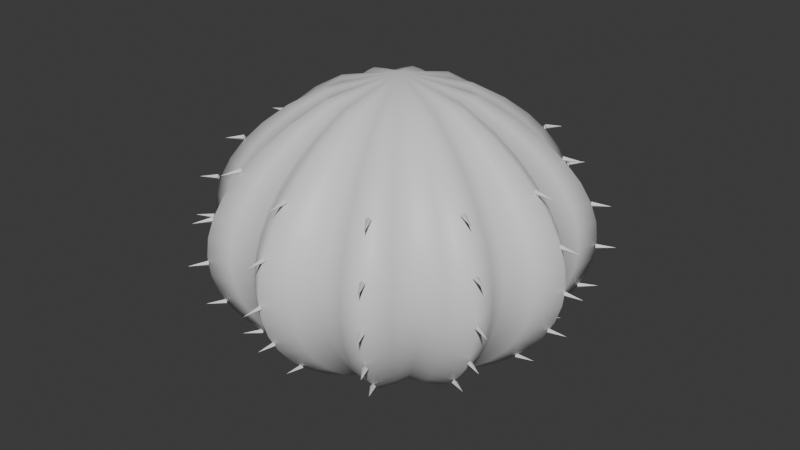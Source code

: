 # Source: CactusBarrel.blend  (saved by Blender 5.1.30; exported with 4.5.12 LTS)
import bpy
from mathutils import Matrix  # noqa: F401  (used for matrix-valued properties, if any)

bpy.ops.wm.read_factory_settings(use_empty=True)
scene = bpy.context.scene
scene.name = 'Scene'

# ---- collections
col_gameassets_cactusplants = bpy.data.collections.new('GameAssets_CactusPlants'); scene.collection.children.link(col_gameassets_cactusplants)

# ---- materials (node trees are filled in below, after node groups)
mat_material_cactus_body = bpy.data.materials.new('Material.Cactus.Body')
mat_material_cactus_body.diffuse_color = (0.173, 0.47, 0.302, 1.0)
mat_material_cactus_spines = bpy.data.materials.new('Material.Cactus.Spines')
mat_material_cactus_spines.diffuse_color = (0.92, 0.86, 0.68, 1.0)

# ---- material node trees
mat_material_cactus_body.use_nodes = True; mat_material_cactus_body.node_tree.nodes.clear()
_N = mat_material_cactus_body.node_tree.nodes; _L = mat_material_cactus_body.node_tree.links
n0 = _N.new('ShaderNodeBsdfPrincipled'); n0.name = 'Principled BSDF'; n0.location = (-200, 100)
n1 = _N.new('ShaderNodeOutputMaterial'); n1.name = 'Material Output'; n1.location = (200, 100)
_L.new(n0.outputs[0], n1.inputs[0])
n1.is_active_output = True
mat_material_cactus_spines.use_nodes = True; mat_material_cactus_spines.node_tree.nodes.clear()
_N = mat_material_cactus_spines.node_tree.nodes; _L = mat_material_cactus_spines.node_tree.links
n0 = _N.new('ShaderNodeBsdfPrincipled'); n0.name = 'Principled BSDF'; n0.location = (-200, 100)
n1 = _N.new('ShaderNodeOutputMaterial'); n1.name = 'Material Output'; n1.location = (200, 100)
_L.new(n0.outputs[0], n1.inputs[0])
n1.is_active_output = True

# ---- world
world_world = bpy.data.worlds.new('World'); scene.world = world_world
world_world.use_nodes = True; world_world.node_tree.nodes.clear()
_N = world_world.node_tree.nodes; _L = world_world.node_tree.links
n0 = _N.new('ShaderNodeOutputWorld'); n0.name = 'World Output'; n0.location = (200, 100)
n1 = _N.new('ShaderNodeBackground'); n1.name = 'Background'; n1.location = (-200, 100)
n1.inputs[0].default_value = (0.05088, 0.05088, 0.05088, 1.0)
_L.new(n1.outputs[0], n0.inputs[0])
n0.is_active_output = True
world_world.color = (0.05088, 0.05088, 0.05088)
world_world.sun_shadow_jitter_overblur = 0.0

# ---- meshes
me_cactus_barrel_body_mesh = bpy.data.meshes.new('Cactus_Barrel_Body_Mesh')
me_cactus_barrel_body_mesh.from_pydata([(0.0, 0.0, 0.0), (0.1438, 0.0, 0.03875), (0.1309, 0.01724, 0.03875), (0.1161, 0.03111, 0.03875), (0.122, 0.05054, 0.03875), (0.1246, 0.07194, 0.03875), (0.1047, 0.0803, 0.03875), (0.08481, 0.08481, 0.03875), (0.08016, 0.1045, 0.03875), (0.07171, 0.1242, 0.03875), (0.05032, 0.1215, 0.03875), (0.03096, 0.1156, 0.03875), (0.01716, 0.1304, 0.03875), (8.779e-18, 0.1434, 0.03875), (-0.01718, 0.1305, 0.03875), (-0.03103, 0.1158, 0.03875), (-0.05046, 0.1218, 0.03875), (-0.07192, 0.1246, 0.03875), (-0.08038, 0.1048, 0.03875), (-0.08499, 0.08499, 0.03875), (-0.1048, 0.0804, 0.03875), (-0.1246, 0.07194, 0.03875), (-0.1219, 0.05048, 0.03875), (-0.1158, 0.03104, 0.03875), (-0.1305, 0.01719, 0.03875), (-0.1434, 1.756e-17, 0.03875), (-0.1304, -0.01716, 0.03875), (-0.1156, -0.03096, 0.03875), (-0.1215, -0.05031, 0.03875), (-0.1242, -0.07169, 0.03875), (-0.1044, -0.08013, 0.03875), (-0.08477, -0.08477, 0.03875), (-0.08027, -0.1046, 0.03875), (-0.07192, -0.1246, 0.03875), (-0.05053, -0.122, 0.03875), (-0.03111, -0.1161, 0.03875), (-0.01724, -0.1309, 0.03875), (-2.643e-17, -0.1439, 0.03875), (0.01722, -0.1308, 0.03875), (0.03104, -0.1158, 0.03875), (0.05039, -0.1217, 0.03875), (0.07171, -0.1242, 0.03875), (0.08005, -0.1043, 0.03875), (0.08459, -0.08459, 0.03875), (0.1043, -0.08004, 0.03875), (0.1242, -0.07169, 0.03875), (0.1216, -0.05037, 0.03875), (0.1158, -0.03103, 0.03875), (0.1307, -0.01721, 0.03875), (0.2129, 0.0, 0.0775), (0.1939, 0.02553, 0.0775), (0.172, 0.04608, 0.0775), (0.1807, 0.07486, 0.0775), (0.1845, 0.1065, 0.0775), (0.1548, 0.1188, 0.0775), (0.1254, 0.1254, 0.0775), (0.1184, 0.1543, 0.0775), (0.1058, 0.1833, 0.0775), (0.07423, 0.1792, 0.0775), (0.04566, 0.1704, 0.0775), (0.02531, 0.1923, 0.0775), (1.295e-17, 0.2116, 0.0775), (-0.02537, 0.1927, 0.0775), (-0.04586, 0.1711, 0.0775), (-0.07464, 0.1802, 0.0775), (-0.1065, 0.1844, 0.0775), (-0.1191, 0.1552, 0.0775), (-0.1259, 0.1259, 0.0775), (-0.1552, 0.1191, 0.0775), (-0.1845, 0.1065, 0.0775), (-0.1803, 0.07469, 0.0775), (-0.1713, 0.04589, 0.0775), (-0.1928, 0.02539, 0.0775), (-0.2117, 2.592e-17, 0.0775), (-0.1923, -0.02532, 0.0775), (-0.1704, -0.04566, 0.0775), (-0.1792, -0.07421, 0.0775), (-0.1832, -0.1058, 0.0775), (-0.1542, -0.1183, 0.0775), (-0.1253, -0.1253, 0.0775), (-0.1187, -0.1547, 0.0775), (-0.1065, -0.1844, 0.0775), (-0.07484, -0.1807, 0.0775), (-0.04608, -0.172, 0.0775), (-0.02553, -0.194, 0.0775), (-3.914e-17, -0.213, 0.0775), (0.02548, -0.1935, 0.0775), (0.04589, -0.1713, 0.0775), (0.07443, -0.1797, 0.0775), (0.1058, -0.1833, 0.0775), (0.1181, -0.1539, 0.0775), (0.1248, -0.1248, 0.0775), (0.1538, -0.1181, 0.0775), (0.1832, -0.1058, 0.0775), (0.1796, -0.07438, 0.0775), (0.1711, -0.04586, 0.0775), (0.1934, -0.02546, 0.0775), (0.2647, 0.0, 0.1163), (0.2411, 0.03175, 0.1163), (0.2139, 0.05732, 0.1163), (0.2248, 0.09311, 0.1163), (0.2294, 0.1324, 0.1163), (0.1924, 0.1476, 0.1163), (0.1557, 0.1557, 0.1163), (0.1469, 0.1914, 0.1163), (0.1312, 0.2273, 0.1163), (0.09198, 0.2221, 0.1163), (0.05657, 0.2111, 0.1163), (0.03136, 0.2382, 0.1163), (1.606e-17, 0.2622, 0.1163), (-0.03146, 0.239, 0.1163), (-0.05691, 0.2124, 0.1163), (-0.09271, 0.2238, 0.1163), (-0.1323, 0.2292, 0.1163), (-0.1481, 0.193, 0.1163), (-0.1566, 0.1566, 0.1163), (-0.193, 0.1481, 0.1163), (-0.2294, 0.1324, 0.1163), (-0.2241, 0.09281, 0.1163), (-0.2126, 0.05698, 0.1163), (-0.2392, 0.0315, 0.1163), (-0.2624, 3.214e-17, 0.1163), (-0.2383, -0.03137, 0.1163), (-0.2111, -0.05657, 0.1163), (-0.222, -0.09194, 0.1163), (-0.2271, -0.1311, 0.1163), (-0.1912, -0.1467, 0.1163), (-0.1555, -0.1555, 0.1163), (-0.1475, -0.1922, 0.1163), (-0.1323, -0.2292, 0.1163), (-0.09307, -0.2247, 0.1163), (-0.05732, -0.2139, 0.1163), (-0.03176, -0.2412, 0.1163), (-4.866e-17, -0.2649, 0.1163), (0.03166, -0.2405, 0.1163), (0.05698, -0.2126, 0.1163), (0.09234, -0.2229, 0.1163), (0.1312, -0.2273, 0.1163), (0.1463, -0.1907, 0.1163), (0.1545, -0.1545, 0.1163), (0.1906, -0.1463, 0.1163), (0.2271, -0.1311, 0.1163), (0.2227, -0.09224, 0.1163), (0.2124, -0.05691, 0.1163), (0.2402, -0.03162, 0.1163), (0.3048, 0.0, 0.155), (0.2778, 0.03657, 0.155), (0.2465, 0.06605, 0.155), (0.259, 0.1073, 0.155), (0.2642, 0.1525, 0.155), (0.2215, 0.1699, 0.155), (0.1791, 0.1791, 0.155), (0.1689, 0.2201, 0.155), (0.1507, 0.2611, 0.155), (0.1056, 0.255, 0.155), (0.06494, 0.2424, 0.155), (0.036, 0.2735, 0.155), (1.844e-17, 0.3011, 0.155), (-0.03616, 0.2746, 0.155), (-0.06545, 0.2443, 0.155), (-0.1067, 0.2576, 0.155), (-0.1524, 0.2639, 0.155), (-0.1706, 0.2223, 0.155), (-0.1805, 0.1805, 0.155), (-0.2224, 0.1707, 0.155), (-0.2642, 0.1525, 0.155), (-0.2579, 0.1068, 0.155), (-0.2446, 0.06554, 0.155), (-0.275, 0.0362, 0.155), (-0.3015, 3.692e-17, 0.155), (-0.2736, -0.03602, 0.155), (-0.2424, -0.06494, 0.155), (-0.2548, -0.1056, 0.155), (-0.2608, -0.1506, 0.155), (-0.2198, -0.1686, 0.155), (-0.1788, -0.1788, 0.155), (-0.1697, -0.2212, 0.155), (-0.1524, -0.2639, 0.155), (-0.1072, -0.2589, 0.155), (-0.06605, -0.2465, 0.155), (-0.03659, -0.2779, 0.155), (-5.604e-17, -0.3051, 0.155), (0.03644, -0.2768, 0.155), (0.06554, -0.2446, 0.155), (0.1061, -0.2563, 0.155), (0.1507, -0.2611, 0.155), (0.168, -0.219, 0.155), (0.1774, -0.1774, 0.155), (0.2188, -0.1679, 0.155), (0.2608, -0.1506, 0.155), (0.2559, -0.106, 0.155), (0.2443, -0.06545, 0.155), (0.2764, -0.03639, 0.155), (0.3351, 0.0, 0.1937), (0.3056, 0.04023, 0.1937), (0.2712, 0.07266, 0.1937), (0.2849, 0.118, 0.1937), (0.2906, 0.1678, 0.1937), (0.2435, 0.1868, 0.1937), (0.1967, 0.1967, 0.1937), (0.1854, 0.2416, 0.1937), (0.1654, 0.2865, 0.1937), (0.1159, 0.2797, 0.1937), (0.07123, 0.2658, 0.1937), (0.03949, 0.3, 0.1937), (2.023e-17, 0.3304, 0.1937), (-0.03969, 0.3015, 0.1937), (-0.07189, 0.2683, 0.1937), (-0.1173, 0.2831, 0.1937), (-0.1676, 0.2902, 0.1937), (-0.1876, 0.2445, 0.1937), (-0.1985, 0.1985, 0.1937), (-0.2447, 0.1877, 0.1937), (-0.2906, 0.1678, 0.1937), (-0.2835, 0.1174, 0.1937), (-0.2687, 0.07201, 0.1937), (-0.302, 0.03975, 0.1937), (-0.3308, 4.052e-17, 0.1937), (-0.3002, -0.03952, 0.1937), (-0.2658, -0.07123, 0.1937), (-0.2795, -0.1158, 0.1937), (-0.2862, -0.1652, 0.1937), (-0.2412, -0.1851, 0.1937), (-0.1964, -0.1964, 0.1937), (-0.1865, -0.2431, 0.1937), (-0.1676, -0.2902, 0.1937), (-0.1179, -0.2847, 0.1937), (-0.07266, -0.2712, 0.1937), (-0.04025, -0.3058, 0.1937), (-6.163e-17, -0.3355, 0.1937), (0.04006, -0.3043, 0.1937), (0.07201, -0.2687, 0.1937), (0.1166, -0.2814, 0.1937), (0.1654, -0.2865, 0.1937), (0.1843, -0.2402, 0.1937), (0.1946, -0.1946, 0.1937), (0.2401, -0.1842, 0.1937), (0.2862, -0.1652, 0.1937), (0.2809, -0.1164, 0.1937), (0.2683, -0.07189, 0.1937), (0.3038, -0.03999, 0.1937), (0.3565, 0.0, 0.2325), (0.3251, 0.0428, 0.2325), (0.2886, 0.07733, 0.2325), (0.3032, 0.1256, 0.2325), (0.3091, 0.1785, 0.2325), (0.2589, 0.1987, 0.2325), (0.2092, 0.2092, 0.2325), (0.197, 0.2568, 0.2325), (0.1757, 0.3044, 0.2325), (0.123, 0.2971, 0.2325), (0.07564, 0.2823, 0.2325), (0.04194, 0.3186, 0.2325), (2.149e-17, 0.351, 0.2325), (-0.04217, 0.3203, 0.2325), (-0.07641, 0.2852, 0.2325), (-0.1247, 0.301, 0.2325), (-0.1782, 0.3087, 0.2325), (-0.1996, 0.2602, 0.2325), (-0.2113, 0.2113, 0.2325), (-0.2604, 0.1998, 0.2325), (-0.3091, 0.1785, 0.2325), (-0.3016, 0.1249, 0.2325), (-0.2857, 0.07656, 0.2325), (-0.3209, 0.04224, 0.2325), (-0.3514, 4.304e-17, 0.2325), (-0.3188, -0.04197, 0.2325), (-0.2823, -0.07564, 0.2325), (-0.2969, -0.123, 0.2325), (-0.3039, -0.1755, 0.2325), (-0.2563, -0.1967, 0.2325), (-0.2088, -0.2088, 0.2325), (-0.1984, -0.2585, 0.2325), (-0.1782, -0.3087, 0.2325), (-0.1255, -0.303, 0.2325), (-0.07733, -0.2886, 0.2325), (-0.04283, -0.3254, 0.2325), (-6.557e-17, -0.357, 0.2325), (0.0426, -0.3236, 0.2325), (0.07656, -0.2857, 0.2325), (0.1239, -0.299, 0.2325), (0.1757, -0.3044, 0.2325), (0.1957, -0.2551, 0.2325), (0.2067, -0.2067, 0.2325), (0.2549, -0.1956, 0.2325), (0.3039, -0.1755, 0.2325), (0.2985, -0.1236, 0.2325), (0.2852, -0.07641, 0.2325), (0.323, -0.04253, 0.2325), (0.3692, 0.0, 0.2713), (0.3368, 0.04434, 0.2713), (0.299, 0.08011, 0.2713), (0.3141, 0.1301, 0.2713), (0.3202, 0.1849, 0.2713), (0.2682, 0.2058, 0.2713), (0.2165, 0.2165, 0.2713), (0.2039, 0.2658, 0.2713), (0.1818, 0.315, 0.2713), (0.1273, 0.3074, 0.2713), (0.07825, 0.292, 0.2713), (0.04339, 0.3296, 0.2713), (2.224e-17, 0.3632, 0.2713), (-0.04364, 0.3315, 0.2713), (-0.0791, 0.2952, 0.2713), (-0.1291, 0.3117, 0.2713), (-0.1846, 0.3198, 0.2713), (-0.2068, 0.2695, 0.2713), (-0.2189, 0.2189, 0.2713), (-0.2697, 0.207, 0.2713), (-0.3202, 0.1849, 0.2713), (-0.3123, 0.1294, 0.2713), (-0.2958, 0.07926, 0.2713), (-0.3321, 0.04373, 0.2713), (-0.3637, 4.454e-17, 0.2713), (-0.3298, -0.04342, 0.2713), (-0.292, -0.07825, 0.2713), (-0.3071, -0.1272, 0.2713), (-0.3145, -0.1816, 0.2713), (-0.2653, -0.2036, 0.2713), (-0.2161, -0.2161, 0.2713), (-0.2054, -0.2677, 0.2713), (-0.1846, -0.3198, 0.2713), (-0.13, -0.3138, 0.2713), (-0.08011, -0.299, 0.2713), (-0.04437, -0.3371, 0.2713), (-6.792e-17, -0.3698, 0.2713), (0.04412, -0.3351, 0.2713), (0.07926, -0.2958, 0.2713), (0.1282, -0.3095, 0.2713), (0.1818, -0.315, 0.2713), (0.2025, -0.2639, 0.2713), (0.2138, -0.2138, 0.2713), (0.2637, -0.2024, 0.2713), (0.3145, -0.1816, 0.2713), (0.3089, -0.128, 0.2713), (0.2952, -0.0791, 0.2713), (0.3345, -0.04404, 0.2713), (0.3735, 0.0, 0.31), (0.3407, 0.04485, 0.31), (0.3024, 0.08104, 0.31), (0.3177, 0.1316, 0.31), (0.3239, 0.187, 0.31), (0.2712, 0.2081, 0.31), (0.219, 0.219, 0.31), (0.2062, 0.2688, 0.31), (0.1839, 0.3185, 0.31), (0.1287, 0.3108, 0.31), (0.07912, 0.2953, 0.31), (0.04387, 0.3332, 0.31), (2.248e-17, 0.3672, 0.31), (-0.04413, 0.3352, 0.31), (-0.08, 0.2986, 0.31), (-0.1306, 0.3153, 0.31), (-0.1867, 0.3234, 0.31), (-0.2092, 0.2726, 0.31), (-0.2214, 0.2214, 0.31), (-0.2728, 0.2093, 0.31), (-0.3239, 0.187, 0.31), (-0.3159, 0.1308, 0.31), (-0.2992, 0.08016, 0.31), (-0.3359, 0.04422, 0.31), (-0.3677, 4.503e-17, 0.31), (-0.3335, -0.04391, 0.31), (-0.2953, -0.07912, 0.31), (-0.3105, -0.1286, 0.31), (-0.318, -0.1836, 0.31), (-0.2683, -0.2058, 0.31), (-0.2186, -0.2186, 0.31), (-0.2077, -0.2707, 0.31), (-0.1867, -0.3234, 0.31), (-0.1315, -0.3175, 0.31), (-0.08104, -0.3024, 0.31), (-0.04489, -0.3409, 0.31), (-6.87e-17, -0.374, 0.31), (0.04462, -0.339, 0.31), (0.08016, -0.2992, 0.31), (0.1296, -0.313, 0.31), (0.1839, -0.3185, 0.31), (0.2048, -0.2669, 0.31), (0.2162, -0.2162, 0.31), (0.2667, -0.2046, 0.31), (0.318, -0.1836, 0.31), (0.3124, -0.1294, 0.31), (0.2986, -0.08, 0.31), (0.3383, -0.04454, 0.31), (0.3692, 0.0, 0.3487), (0.3368, 0.04434, 0.3487), (0.299, 0.08011, 0.3487), (0.3141, 0.1301, 0.3487), (0.3202, 0.1849, 0.3487), (0.2682, 0.2058, 0.3487), (0.2165, 0.2165, 0.3487), (0.2039, 0.2658, 0.3487), (0.1818, 0.315, 0.3487), (0.1273, 0.3074, 0.3487), (0.07825, 0.292, 0.3487), (0.04339, 0.3296, 0.3487), (2.224e-17, 0.3632, 0.3487), (-0.04364, 0.3315, 0.3487), (-0.0791, 0.2952, 0.3487), (-0.1291, 0.3117, 0.3487), (-0.1846, 0.3198, 0.3487), (-0.2068, 0.2695, 0.3487), (-0.2189, 0.2189, 0.3487), (-0.2697, 0.207, 0.3487), (-0.3202, 0.1849, 0.3487), (-0.3123, 0.1294, 0.3487), (-0.2958, 0.07926, 0.3487), (-0.3321, 0.04373, 0.3487), (-0.3637, 4.454e-17, 0.3487), (-0.3298, -0.04342, 0.3487), (-0.292, -0.07825, 0.3487), (-0.3071, -0.1272, 0.3487), (-0.3145, -0.1816, 0.3487), (-0.2653, -0.2036, 0.3487), (-0.2161, -0.2161, 0.3487), (-0.2054, -0.2677, 0.3487), (-0.1846, -0.3198, 0.3487), (-0.13, -0.3138, 0.3487), (-0.08011, -0.299, 0.3487), (-0.04437, -0.3371, 0.3487), (-6.792e-17, -0.3698, 0.3487), (0.04412, -0.3351, 0.3487), (0.07926, -0.2958, 0.3487), (0.1282, -0.3095, 0.3487), (0.1818, -0.315, 0.3487), (0.2025, -0.2639, 0.3487), (0.2138, -0.2138, 0.3487), (0.2637, -0.2024, 0.3487), (0.3145, -0.1816, 0.3487), (0.3089, -0.128, 0.3487), (0.2952, -0.0791, 0.3487), (0.3345, -0.04404, 0.3487), (0.3565, 0.0, 0.3875), (0.3251, 0.0428, 0.3875), (0.2886, 0.07733, 0.3875), (0.3032, 0.1256, 0.3875), (0.3091, 0.1785, 0.3875), (0.2589, 0.1987, 0.3875), (0.2092, 0.2092, 0.3875), (0.197, 0.2568, 0.3875), (0.1757, 0.3044, 0.3875), (0.123, 0.2971, 0.3875), (0.07564, 0.2823, 0.3875), (0.04194, 0.3186, 0.3875), (2.149e-17, 0.351, 0.3875), (-0.04217, 0.3203, 0.3875), (-0.07641, 0.2852, 0.3875), (-0.1247, 0.301, 0.3875), (-0.1782, 0.3087, 0.3875), (-0.1996, 0.2602, 0.3875), (-0.2113, 0.2113, 0.3875), (-0.2604, 0.1998, 0.3875), (-0.3091, 0.1785, 0.3875), (-0.3016, 0.1249, 0.3875), (-0.2857, 0.07656, 0.3875), (-0.3209, 0.04224, 0.3875), (-0.3514, 4.304e-17, 0.3875), (-0.3188, -0.04197, 0.3875), (-0.2823, -0.07564, 0.3875), (-0.2969, -0.123, 0.3875), (-0.3039, -0.1755, 0.3875), (-0.2563, -0.1967, 0.3875), (-0.2088, -0.2088, 0.3875), (-0.1984, -0.2585, 0.3875), (-0.1782, -0.3087, 0.3875), (-0.1255, -0.303, 0.3875), (-0.07733, -0.2886, 0.3875), (-0.04283, -0.3254, 0.3875), (-6.557e-17, -0.357, 0.3875), (0.0426, -0.3236, 0.3875), (0.07656, -0.2857, 0.3875), (0.1239, -0.299, 0.3875), (0.1757, -0.3044, 0.3875), (0.1957, -0.2551, 0.3875), (0.2067, -0.2067, 0.3875), (0.2549, -0.1956, 0.3875), (0.3039, -0.1755, 0.3875), (0.2985, -0.1236, 0.3875), (0.2852, -0.07641, 0.3875), (0.323, -0.04253, 0.3875), (0.3351, 0.0, 0.4263), (0.3056, 0.04023, 0.4263), (0.2712, 0.07266, 0.4263), (0.2849, 0.118, 0.4263), (0.2906, 0.1678, 0.4263), (0.2435, 0.1868, 0.4263), (0.1967, 0.1967, 0.4263), (0.1854, 0.2416, 0.4263), (0.1654, 0.2865, 0.4263), (0.1159, 0.2797, 0.4263), (0.07123, 0.2658, 0.4263), (0.03949, 0.3, 0.4263), (2.023e-17, 0.3304, 0.4263), (-0.03969, 0.3015, 0.4263), (-0.07189, 0.2683, 0.4263), (-0.1173, 0.2831, 0.4263), (-0.1676, 0.2902, 0.4263), (-0.1876, 0.2445, 0.4263), (-0.1985, 0.1985, 0.4263), (-0.2447, 0.1877, 0.4263), (-0.2906, 0.1678, 0.4263), (-0.2835, 0.1174, 0.4263), (-0.2687, 0.07201, 0.4263), (-0.302, 0.03975, 0.4263), (-0.3308, 4.052e-17, 0.4263), (-0.3002, -0.03952, 0.4263), (-0.2658, -0.07123, 0.4263), (-0.2795, -0.1158, 0.4263), (-0.2862, -0.1652, 0.4263), (-0.2412, -0.1851, 0.4263), (-0.1964, -0.1964, 0.4263), (-0.1865, -0.2431, 0.4263), (-0.1676, -0.2902, 0.4263), (-0.1179, -0.2847, 0.4263), (-0.07266, -0.2712, 0.4263), (-0.04025, -0.3058, 0.4263), (-6.163e-17, -0.3355, 0.4263), (0.04006, -0.3043, 0.4263), (0.07201, -0.2687, 0.4263), (0.1166, -0.2814, 0.4263), (0.1654, -0.2865, 0.4263), (0.1843, -0.2402, 0.4263), (0.1946, -0.1946, 0.4263), (0.2401, -0.1842, 0.4263), (0.2862, -0.1652, 0.4263), (0.2809, -0.1164, 0.4263), (0.2683, -0.07189, 0.4263), (0.3038, -0.03999, 0.4263), (0.3048, 0.0, 0.465), (0.2778, 0.03657, 0.465), (0.2465, 0.06605, 0.465), (0.259, 0.1073, 0.465), (0.2642, 0.1525, 0.465), (0.2215, 0.1699, 0.465), (0.1791, 0.1791, 0.465), (0.1689, 0.2201, 0.465), (0.1507, 0.2611, 0.465), (0.1056, 0.255, 0.465), (0.06494, 0.2424, 0.465), (0.036, 0.2735, 0.465), (1.844e-17, 0.3011, 0.465), (-0.03616, 0.2746, 0.465), (-0.06545, 0.2443, 0.465), (-0.1067, 0.2576, 0.465), (-0.1524, 0.2639, 0.465), (-0.1706, 0.2223, 0.465), (-0.1805, 0.1805, 0.465), (-0.2224, 0.1707, 0.465), (-0.2642, 0.1525, 0.465), (-0.2579, 0.1068, 0.465), (-0.2446, 0.06554, 0.465), (-0.275, 0.0362, 0.465), (-0.3015, 3.692e-17, 0.465), (-0.2736, -0.03602, 0.465), (-0.2424, -0.06494, 0.465), (-0.2548, -0.1056, 0.465), (-0.2608, -0.1506, 0.465), (-0.2198, -0.1686, 0.465), (-0.1788, -0.1788, 0.465), (-0.1697, -0.2212, 0.465), (-0.1524, -0.2639, 0.465), (-0.1072, -0.2589, 0.465), (-0.06605, -0.2465, 0.465), (-0.03659, -0.2779, 0.465), (-5.604e-17, -0.3051, 0.465), (0.03644, -0.2768, 0.465), (0.06554, -0.2446, 0.465), (0.1061, -0.2563, 0.465), (0.1507, -0.2611, 0.465), (0.168, -0.219, 0.465), (0.1774, -0.1774, 0.465), (0.2188, -0.1679, 0.465), (0.2608, -0.1506, 0.465), (0.2559, -0.106, 0.465), (0.2443, -0.06545, 0.465), (0.2764, -0.03639, 0.465), (0.2647, 0.0, 0.5038), (0.2411, 0.03175, 0.5038), (0.2139, 0.05732, 0.5038), (0.2248, 0.09311, 0.5038), (0.2294, 0.1324, 0.5038), (0.1924, 0.1476, 0.5038), (0.1557, 0.1557, 0.5038), (0.1469, 0.1914, 0.5038), (0.1312, 0.2273, 0.5038), (0.09198, 0.2221, 0.5038), (0.05657, 0.2111, 0.5038), (0.03136, 0.2382, 0.5038), (1.606e-17, 0.2622, 0.5038), (-0.03146, 0.239, 0.5038), (-0.05691, 0.2124, 0.5038), (-0.09271, 0.2238, 0.5038), (-0.1323, 0.2292, 0.5038), (-0.1481, 0.193, 0.5038), (-0.1566, 0.1566, 0.5038), (-0.193, 0.1481, 0.5038), (-0.2294, 0.1324, 0.5038), (-0.2241, 0.09281, 0.5038), (-0.2126, 0.05698, 0.5038), (-0.2392, 0.0315, 0.5038), (-0.2624, 3.214e-17, 0.5038), (-0.2383, -0.03137, 0.5038), (-0.2111, -0.05657, 0.5038), (-0.222, -0.09194, 0.5038), (-0.2271, -0.1311, 0.5038), (-0.1912, -0.1467, 0.5038), (-0.1555, -0.1555, 0.5038), (-0.1475, -0.1922, 0.5038), (-0.1323, -0.2292, 0.5038), (-0.09307, -0.2247, 0.5038), (-0.05732, -0.2139, 0.5038), (-0.03176, -0.2412, 0.5038), (-4.866e-17, -0.2649, 0.5038), (0.03166, -0.2405, 0.5038), (0.05698, -0.2126, 0.5038), (0.09234, -0.2229, 0.5038), (0.1312, -0.2273, 0.5038), (0.1463, -0.1907, 0.5038), (0.1545, -0.1545, 0.5038), (0.1906, -0.1463, 0.5038), (0.2271, -0.1311, 0.5038), (0.2227, -0.09224, 0.5038), (0.2124, -0.05691, 0.5038), (0.2402, -0.03162, 0.5038), (0.2129, 0.0, 0.5425), (0.1939, 0.02553, 0.5425), (0.172, 0.04608, 0.5425), (0.1807, 0.07486, 0.5425), (0.1845, 0.1065, 0.5425), (0.1548, 0.1188, 0.5425), (0.1254, 0.1254, 0.5425), (0.1184, 0.1543, 0.5425), (0.1058, 0.1833, 0.5425), (0.07423, 0.1792, 0.5425), (0.04566, 0.1704, 0.5425), (0.02531, 0.1923, 0.5425), (1.295e-17, 0.2116, 0.5425), (-0.02537, 0.1927, 0.5425), (-0.04586, 0.1711, 0.5425), (-0.07464, 0.1802, 0.5425), (-0.1065, 0.1844, 0.5425), (-0.1191, 0.1552, 0.5425), (-0.1259, 0.1259, 0.5425), (-0.1552, 0.1191, 0.5425), (-0.1845, 0.1065, 0.5425), (-0.1803, 0.07469, 0.5425), (-0.1713, 0.04589, 0.5425), (-0.1928, 0.02539, 0.5425), (-0.2117, 2.592e-17, 0.5425), (-0.1923, -0.02532, 0.5425), (-0.1704, -0.04566, 0.5425), (-0.1792, -0.07421, 0.5425), (-0.1832, -0.1058, 0.5425), (-0.1542, -0.1183, 0.5425), (-0.1253, -0.1253, 0.5425), (-0.1187, -0.1547, 0.5425), (-0.1065, -0.1844, 0.5425), (-0.07484, -0.1807, 0.5425), (-0.04608, -0.172, 0.5425), (-0.02553, -0.194, 0.5425), (-3.914e-17, -0.213, 0.5425), (0.02548, -0.1935, 0.5425), (0.04589, -0.1713, 0.5425), (0.07443, -0.1797, 0.5425), (0.1058, -0.1833, 0.5425), (0.1181, -0.1539, 0.5425), (0.1248, -0.1248, 0.5425), (0.1538, -0.1181, 0.5425), (0.1832, -0.1058, 0.5425), (0.1796, -0.07438, 0.5425), (0.1711, -0.04586, 0.5425), (0.1934, -0.02546, 0.5425), (0.1438, 0.0, 0.5813), (0.1309, 0.01724, 0.5813), (0.1161, 0.03111, 0.5813), (0.122, 0.05054, 0.5813), (0.1246, 0.07194, 0.5813), (0.1047, 0.0803, 0.5813), (0.08481, 0.08481, 0.5813), (0.08016, 0.1045, 0.5813), (0.07171, 0.1242, 0.5813), (0.05032, 0.1215, 0.5813), (0.03096, 0.1156, 0.5813), (0.01716, 0.1304, 0.5813), (8.779e-18, 0.1434, 0.5813), (-0.01718, 0.1305, 0.5813), (-0.03103, 0.1158, 0.5813), (-0.05046, 0.1218, 0.5813), (-0.07192, 0.1246, 0.5813), (-0.08038, 0.1048, 0.5813), (-0.08499, 0.08499, 0.5813), (-0.1048, 0.0804, 0.5813), (-0.1246, 0.07194, 0.5813), (-0.1219, 0.05048, 0.5813), (-0.1158, 0.03104, 0.5813), (-0.1305, 0.01719, 0.5813), (-0.1434, 1.756e-17, 0.5813), (-0.1304, -0.01716, 0.5813), (-0.1156, -0.03096, 0.5813), (-0.1215, -0.05031, 0.5813), (-0.1242, -0.07169, 0.5813), (-0.1044, -0.08013, 0.5813), (-0.08477, -0.08477, 0.5813), (-0.08027, -0.1046, 0.5813), (-0.07192, -0.1246, 0.5813), (-0.05053, -0.122, 0.5813), (-0.03111, -0.1161, 0.5813), (-0.01724, -0.1309, 0.5813), (-2.643e-17, -0.1439, 0.5813), (0.01722, -0.1308, 0.5813), (0.03104, -0.1158, 0.5813), (0.05039, -0.1217, 0.5813), (0.07171, -0.1242, 0.5813), (0.08005, -0.1043, 0.5813), (0.08459, -0.08459, 0.5813), (0.1043, -0.08004, 0.5813), (0.1242, -0.07169, 0.5813), (0.1216, -0.05037, 0.5813), (0.1158, -0.03103, 0.5813), (0.1307, -0.01721, 0.5813), (0.0, 0.0, 0.62)], [], [(0, 2, 1), (0, 3, 2), (0, 4, 3), (0, 5, 4), (0, 6, 5), (0, 7, 6), (0, 8, 7), (0, 9, 8), (0, 10, 9), (0, 11, 10), (0, 12, 11), (0, 13, 12), (0, 14, 13), (0, 15, 14), (0, 16, 15), (0, 17, 16), (0, 18, 17), (0, 19, 18), (0, 20, 19), (0, 21, 20), (0, 22, 21), (0, 23, 22), (0, 24, 23), (0, 25, 24), (0, 26, 25), (0, 27, 26), (0, 28, 27), (0, 29, 28), (0, 30, 29), (0, 31, 30), (0, 32, 31), (0, 33, 32), (0, 34, 33), (0, 35, 34), (0, 36, 35), (0, 37, 36), (0, 38, 37), (0, 39, 38), (0, 40, 39), (0, 41, 40), (0, 42, 41), (0, 43, 42), (0, 44, 43), (0, 45, 44), (0, 46, 45), (0, 47, 46), (0, 48, 47), (0, 1, 48), (1, 2, 50, 49), (2, 3, 51, 50), (3, 4, 52, 51), (4, 5, 53, 52), (5, 6, 54, 53), (6, 7, 55, 54), (7, 8, 56, 55), (8, 9, 57, 56), (9, 10, 58, 57), (10, 11, 59, 58), (11, 12, 60, 59), (12, 13, 61, 60), (13, 14, 62, 61), (14, 15, 63, 62), (15, 16, 64, 63), (16, 17, 65, 64), (17, 18, 66, 65), (18, 19, 67, 66), (19, 20, 68, 67), (20, 21, 69, 68), (21, 22, 70, 69), (22, 23, 71, 70), (23, 24, 72, 71), (24, 25, 73, 72), (25, 26, 74, 73), (26, 27, 75, 74), (27, 28, 76, 75), (28, 29, 77, 76), (29, 30, 78, 77), (30, 31, 79, 78), (31, 32, 80, 79), (32, 33, 81, 80), (33, 34, 82, 81), (34, 35, 83, 82), (35, 36, 84, 83), (36, 37, 85, 84), (37, 38, 86, 85), (38, 39, 87, 86), (39, 40, 88, 87), (40, 41, 89, 88), (41, 42, 90, 89), (42, 43, 91, 90), (43, 44, 92, 91), (44, 45, 93, 92), (45, 46, 94, 93), (46, 47, 95, 94), (47, 48, 96, 95), (48, 1, 49, 96), (49, 50, 98, 97), (50, 51, 99, 98), (51, 52, 100, 99), (52, 53, 101, 100), (53, 54, 102, 101), (54, 55, 103, 102), (55, 56, 104, 103), (56, 57, 105, 104), (57, 58, 106, 105), (58, 59, 107, 106), (59, 60, 108, 107), (60, 61, 109, 108), (61, 62, 110, 109), (62, 63, 111, 110), (63, 64, 112, 111), (64, 65, 113, 112), (65, 66, 114, 113), (66, 67, 115, 114), (67, 68, 116, 115), (68, 69, 117, 116), (69, 70, 118, 117), (70, 71, 119, 118), (71, 72, 120, 119), (72, 73, 121, 120), (73, 74, 122, 121), (74, 75, 123, 122), (75, 76, 124, 123), (76, 77, 125, 124), (77, 78, 126, 125), (78, 79, 127, 126), (79, 80, 128, 127), (80, 81, 129, 128), (81, 82, 130, 129), (82, 83, 131, 130), (83, 84, 132, 131), (84, 85, 133, 132), (85, 86, 134, 133), (86, 87, 135, 134), (87, 88, 136, 135), (88, 89, 137, 136), (89, 90, 138, 137), (90, 91, 139, 138), (91, 92, 140, 139), (92, 93, 141, 140), (93, 94, 142, 141), (94, 95, 143, 142), (95, 96, 144, 143), (96, 49, 97, 144), (97, 98, 146, 145), (98, 99, 147, 146), (99, 100, 148, 147), (100, 101, 149, 148), (101, 102, 150, 149), (102, 103, 151, 150), (103, 104, 152, 151), (104, 105, 153, 152), (105, 106, 154, 153), (106, 107, 155, 154), (107, 108, 156, 155), (108, 109, 157, 156), (109, 110, 158, 157), (110, 111, 159, 158), (111, 112, 160, 159), (112, 113, 161, 160), (113, 114, 162, 161), (114, 115, 163, 162), (115, 116, 164, 163), (116, 117, 165, 164), (117, 118, 166, 165), (118, 119, 167, 166), (119, 120, 168, 167), (120, 121, 169, 168), (121, 122, 170, 169), (122, 123, 171, 170), (123, 124, 172, 171), (124, 125, 173, 172), (125, 126, 174, 173), (126, 127, 175, 174), (127, 128, 176, 175), (128, 129, 177, 176), (129, 130, 178, 177), (130, 131, 179, 178), (131, 132, 180, 179), (132, 133, 181, 180), (133, 134, 182, 181), (134, 135, 183, 182), (135, 136, 184, 183), (136, 137, 185, 184), (137, 138, 186, 185), (138, 139, 187, 186), (139, 140, 188, 187), (140, 141, 189, 188), (141, 142, 190, 189), (142, 143, 191, 190), (143, 144, 192, 191), (144, 97, 145, 192), (145, 146, 194, 193), (146, 147, 195, 194), (147, 148, 196, 195), (148, 149, 197, 196), (149, 150, 198, 197), (150, 151, 199, 198), (151, 152, 200, 199), (152, 153, 201, 200), (153, 154, 202, 201), (154, 155, 203, 202), (155, 156, 204, 203), (156, 157, 205, 204), (157, 158, 206, 205), (158, 159, 207, 206), (159, 160, 208, 207), (160, 161, 209, 208), (161, 162, 210, 209), (162, 163, 211, 210), (163, 164, 212, 211), (164, 165, 213, 212), (165, 166, 214, 213), (166, 167, 215, 214), (167, 168, 216, 215), (168, 169, 217, 216), (169, 170, 218, 217), (170, 171, 219, 218), (171, 172, 220, 219), (172, 173, 221, 220), (173, 174, 222, 221), (174, 175, 223, 222), (175, 176, 224, 223), (176, 177, 225, 224), (177, 178, 226, 225), (178, 179, 227, 226), (179, 180, 228, 227), (180, 181, 229, 228), (181, 182, 230, 229), (182, 183, 231, 230), (183, 184, 232, 231), (184, 185, 233, 232), (185, 186, 234, 233), (186, 187, 235, 234), (187, 188, 236, 235), (188, 189, 237, 236), (189, 190, 238, 237), (190, 191, 239, 238), (191, 192, 240, 239), (192, 145, 193, 240), (193, 194, 242, 241), (194, 195, 243, 242), (195, 196, 244, 243), (196, 197, 245, 244), (197, 198, 246, 245), (198, 199, 247, 246), (199, 200, 248, 247), (200, 201, 249, 248), (201, 202, 250, 249), (202, 203, 251, 250), (203, 204, 252, 251), (204, 205, 253, 252), (205, 206, 254, 253), (206, 207, 255, 254), (207, 208, 256, 255), (208, 209, 257, 256), (209, 210, 258, 257), (210, 211, 259, 258), (211, 212, 260, 259), (212, 213, 261, 260), (213, 214, 262, 261), (214, 215, 263, 262), (215, 216, 264, 263), (216, 217, 265, 264), (217, 218, 266, 265), (218, 219, 267, 266), (219, 220, 268, 267), (220, 221, 269, 268), (221, 222, 270, 269), (222, 223, 271, 270), (223, 224, 272, 271), (224, 225, 273, 272), (225, 226, 274, 273), (226, 227, 275, 274), (227, 228, 276, 275), (228, 229, 277, 276), (229, 230, 278, 277), (230, 231, 279, 278), (231, 232, 280, 279), (232, 233, 281, 280), (233, 234, 282, 281), (234, 235, 283, 282), (235, 236, 284, 283), (236, 237, 285, 284), (237, 238, 286, 285), (238, 239, 287, 286), (239, 240, 288, 287), (240, 193, 241, 288), (241, 242, 290, 289), (242, 243, 291, 290), (243, 244, 292, 291), (244, 245, 293, 292), (245, 246, 294, 293), (246, 247, 295, 294), (247, 248, 296, 295), (248, 249, 297, 296), (249, 250, 298, 297), (250, 251, 299, 298), (251, 252, 300, 299), (252, 253, 301, 300), (253, 254, 302, 301), (254, 255, 303, 302), (255, 256, 304, 303), (256, 257, 305, 304), (257, 258, 306, 305), (258, 259, 307, 306), (259, 260, 308, 307), (260, 261, 309, 308), (261, 262, 310, 309), (262, 263, 311, 310), (263, 264, 312, 311), (264, 265, 313, 312), (265, 266, 314, 313), (266, 267, 315, 314), (267, 268, 316, 315), (268, 269, 317, 316), (269, 270, 318, 317), (270, 271, 319, 318), (271, 272, 320, 319), (272, 273, 321, 320), (273, 274, 322, 321), (274, 275, 323, 322), (275, 276, 324, 323), (276, 277, 325, 324), (277, 278, 326, 325), (278, 279, 327, 326), (279, 280, 328, 327), (280, 281, 329, 328), (281, 282, 330, 329), (282, 283, 331, 330), (283, 284, 332, 331), (284, 285, 333, 332), (285, 286, 334, 333), (286, 287, 335, 334), (287, 288, 336, 335), (288, 241, 289, 336), (289, 290, 338, 337), (290, 291, 339, 338), (291, 292, 340, 339), (292, 293, 341, 340), (293, 294, 342, 341), (294, 295, 343, 342), (295, 296, 344, 343), (296, 297, 345, 344), (297, 298, 346, 345), (298, 299, 347, 346), (299, 300, 348, 347), (300, 301, 349, 348), (301, 302, 350, 349), (302, 303, 351, 350), (303, 304, 352, 351), (304, 305, 353, 352), (305, 306, 354, 353), (306, 307, 355, 354), (307, 308, 356, 355), (308, 309, 357, 356), (309, 310, 358, 357), (310, 311, 359, 358), (311, 312, 360, 359), (312, 313, 361, 360), (313, 314, 362, 361), (314, 315, 363, 362), (315, 316, 364, 363), (316, 317, 365, 364), (317, 318, 366, 365), (318, 319, 367, 366), (319, 320, 368, 367), (320, 321, 369, 368), (321, 322, 370, 369), (322, 323, 371, 370), (323, 324, 372, 371), (324, 325, 373, 372), (325, 326, 374, 373), (326, 327, 375, 374), (327, 328, 376, 375), (328, 329, 377, 376), (329, 330, 378, 377), (330, 331, 379, 378), (331, 332, 380, 379), (332, 333, 381, 380), (333, 334, 382, 381), (334, 335, 383, 382), (335, 336, 384, 383), (336, 289, 337, 384), (337, 338, 386, 385), (338, 339, 387, 386), (339, 340, 388, 387), (340, 341, 389, 388), (341, 342, 390, 389), (342, 343, 391, 390), (343, 344, 392, 391), (344, 345, 393, 392), (345, 346, 394, 393), (346, 347, 395, 394), (347, 348, 396, 395), (348, 349, 397, 396), (349, 350, 398, 397), (350, 351, 399, 398), (351, 352, 400, 399), (352, 353, 401, 400), (353, 354, 402, 401), (354, 355, 403, 402), (355, 356, 404, 403), (356, 357, 405, 404), (357, 358, 406, 405), (358, 359, 407, 406), (359, 360, 408, 407), (360, 361, 409, 408), (361, 362, 410, 409), (362, 363, 411, 410), (363, 364, 412, 411), (364, 365, 413, 412), (365, 366, 414, 413), (366, 367, 415, 414), (367, 368, 416, 415), (368, 369, 417, 416), (369, 370, 418, 417), (370, 371, 419, 418), (371, 372, 420, 419), (372, 373, 421, 420), (373, 374, 422, 421), (374, 375, 423, 422), (375, 376, 424, 423), (376, 377, 425, 424), (377, 378, 426, 425), (378, 379, 427, 426), (379, 380, 428, 427), (380, 381, 429, 428), (381, 382, 430, 429), (382, 383, 431, 430), (383, 384, 432, 431), (384, 337, 385, 432), (385, 386, 434, 433), (386, 387, 435, 434), (387, 388, 436, 435), (388, 389, 437, 436), (389, 390, 438, 437), (390, 391, 439, 438), (391, 392, 440, 439), (392, 393, 441, 440), (393, 394, 442, 441), (394, 395, 443, 442), (395, 396, 444, 443), (396, 397, 445, 444), (397, 398, 446, 445), (398, 399, 447, 446), (399, 400, 448, 447), (400, 401, 449, 448), (401, 402, 450, 449), (402, 403, 451, 450), (403, 404, 452, 451), (404, 405, 453, 452), (405, 406, 454, 453), (406, 407, 455, 454), (407, 408, 456, 455), (408, 409, 457, 456), (409, 410, 458, 457), (410, 411, 459, 458), (411, 412, 460, 459), (412, 413, 461, 460), (413, 414, 462, 461), (414, 415, 463, 462), (415, 416, 464, 463), (416, 417, 465, 464), (417, 418, 466, 465), (418, 419, 467, 466), (419, 420, 468, 467), (420, 421, 469, 468), (421, 422, 470, 469), (422, 423, 471, 470), (423, 424, 472, 471), (424, 425, 473, 472), (425, 426, 474, 473), (426, 427, 475, 474), (427, 428, 476, 475), (428, 429, 477, 476), (429, 430, 478, 477), (430, 431, 479, 478), (431, 432, 480, 479), (432, 385, 433, 480), (433, 434, 482, 481), (434, 435, 483, 482), (435, 436, 484, 483), (436, 437, 485, 484), (437, 438, 486, 485), (438, 439, 487, 486), (439, 440, 488, 487), (440, 441, 489, 488), (441, 442, 490, 489), (442, 443, 491, 490), (443, 444, 492, 491), (444, 445, 493, 492), (445, 446, 494, 493), (446, 447, 495, 494), (447, 448, 496, 495), (448, 449, 497, 496), (449, 450, 498, 497), (450, 451, 499, 498), (451, 452, 500, 499), (452, 453, 501, 500), (453, 454, 502, 501), (454, 455, 503, 502), (455, 456, 504, 503), (456, 457, 505, 504), (457, 458, 506, 505), (458, 459, 507, 506), (459, 460, 508, 507), (460, 461, 509, 508), (461, 462, 510, 509), (462, 463, 511, 510), (463, 464, 512, 511), (464, 465, 513, 512), (465, 466, 514, 513), (466, 467, 515, 514), (467, 468, 516, 515), (468, 469, 517, 516), (469, 470, 518, 517), (470, 471, 519, 518), (471, 472, 520, 519), (472, 473, 521, 520), (473, 474, 522, 521), (474, 475, 523, 522), (475, 476, 524, 523), (476, 477, 525, 524), (477, 478, 526, 525), (478, 479, 527, 526), (479, 480, 528, 527), (480, 433, 481, 528), (481, 482, 530, 529), (482, 483, 531, 530), (483, 484, 532, 531), (484, 485, 533, 532), (485, 486, 534, 533), (486, 487, 535, 534), (487, 488, 536, 535), (488, 489, 537, 536), (489, 490, 538, 537), (490, 491, 539, 538), (491, 492, 540, 539), (492, 493, 541, 540), (493, 494, 542, 541), (494, 495, 543, 542), (495, 496, 544, 543), (496, 497, 545, 544), (497, 498, 546, 545), (498, 499, 547, 546), (499, 500, 548, 547), (500, 501, 549, 548), (501, 502, 550, 549), (502, 503, 551, 550), (503, 504, 552, 551), (504, 505, 553, 552), (505, 506, 554, 553), (506, 507, 555, 554), (507, 508, 556, 555), (508, 509, 557, 556), (509, 510, 558, 557), (510, 511, 559, 558), (511, 512, 560, 559), (512, 513, 561, 560), (513, 514, 562, 561), (514, 515, 563, 562), (515, 516, 564, 563), (516, 517, 565, 564), (517, 518, 566, 565), (518, 519, 567, 566), (519, 520, 568, 567), (520, 521, 569, 568), (521, 522, 570, 569), (522, 523, 571, 570), (523, 524, 572, 571), (524, 525, 573, 572), (525, 526, 574, 573), (526, 527, 575, 574), (527, 528, 576, 575), (528, 481, 529, 576), (529, 530, 578, 577), (530, 531, 579, 578), (531, 532, 580, 579), (532, 533, 581, 580), (533, 534, 582, 581), (534, 535, 583, 582), (535, 536, 584, 583), (536, 537, 585, 584), (537, 538, 586, 585), (538, 539, 587, 586), (539, 540, 588, 587), (540, 541, 589, 588), (541, 542, 590, 589), (542, 543, 591, 590), (543, 544, 592, 591), (544, 545, 593, 592), (545, 546, 594, 593), (546, 547, 595, 594), (547, 548, 596, 595), (548, 549, 597, 596), (549, 550, 598, 597), (550, 551, 599, 598), (551, 552, 600, 599), (552, 553, 601, 600), (553, 554, 602, 601), (554, 555, 603, 602), (555, 556, 604, 603), (556, 557, 605, 604), (557, 558, 606, 605), (558, 559, 607, 606), (559, 560, 608, 607), (560, 561, 609, 608), (561, 562, 610, 609), (562, 563, 611, 610), (563, 564, 612, 611), (564, 565, 613, 612), (565, 566, 614, 613), (566, 567, 615, 614), (567, 568, 616, 615), (568, 569, 617, 616), (569, 570, 618, 617), (570, 571, 619, 618), (571, 572, 620, 619), (572, 573, 621, 620), (573, 574, 622, 621), (574, 575, 623, 622), (575, 576, 624, 623), (576, 529, 577, 624), (577, 578, 626, 625), (578, 579, 627, 626), (579, 580, 628, 627), (580, 581, 629, 628), (581, 582, 630, 629), (582, 583, 631, 630), (583, 584, 632, 631), (584, 585, 633, 632), (585, 586, 634, 633), (586, 587, 635, 634), (587, 588, 636, 635), (588, 589, 637, 636), (589, 590, 638, 637), (590, 591, 639, 638), (591, 592, 640, 639), (592, 593, 641, 640), (593, 594, 642, 641), (594, 595, 643, 642), (595, 596, 644, 643), (596, 597, 645, 644), (597, 598, 646, 645), (598, 599, 647, 646), (599, 600, 648, 647), (600, 601, 649, 648), (601, 602, 650, 649), (602, 603, 651, 650), (603, 604, 652, 651), (604, 605, 653, 652), (605, 606, 654, 653), (606, 607, 655, 654), (607, 608, 656, 655), (608, 609, 657, 656), (609, 610, 658, 657), (610, 611, 659, 658), (611, 612, 660, 659), (612, 613, 661, 660), (613, 614, 662, 661), (614, 615, 663, 662), (615, 616, 664, 663), (616, 617, 665, 664), (617, 618, 666, 665), (618, 619, 667, 666), (619, 620, 668, 667), (620, 621, 669, 668), (621, 622, 670, 669), (622, 623, 671, 670), (623, 624, 672, 671), (624, 577, 625, 672), (625, 626, 674, 673), (626, 627, 675, 674), (627, 628, 676, 675), (628, 629, 677, 676), (629, 630, 678, 677), (630, 631, 679, 678), (631, 632, 680, 679), (632, 633, 681, 680), (633, 634, 682, 681), (634, 635, 683, 682), (635, 636, 684, 683), (636, 637, 685, 684), (637, 638, 686, 685), (638, 639, 687, 686), (639, 640, 688, 687), (640, 641, 689, 688), (641, 642, 690, 689), (642, 643, 691, 690), (643, 644, 692, 691), (644, 645, 693, 692), (645, 646, 694, 693), (646, 647, 695, 694), (647, 648, 696, 695), (648, 649, 697, 696), (649, 650, 698, 697), (650, 651, 699, 698), (651, 652, 700, 699), (652, 653, 701, 700), (653, 654, 702, 701), (654, 655, 703, 702), (655, 656, 704, 703), (656, 657, 705, 704), (657, 658, 706, 705), (658, 659, 707, 706), (659, 660, 708, 707), (660, 661, 709, 708), (661, 662, 710, 709), (662, 663, 711, 710), (663, 664, 712, 711), (664, 665, 713, 712), (665, 666, 714, 713), (666, 667, 715, 714), (667, 668, 716, 715), (668, 669, 717, 716), (669, 670, 718, 717), (670, 671, 719, 718), (671, 672, 720, 719), (672, 625, 673, 720), (673, 674, 721), (674, 675, 721), (675, 676, 721), (676, 677, 721), (677, 678, 721), (678, 679, 721), (679, 680, 721), (680, 681, 721), (681, 682, 721), (682, 683, 721), (683, 684, 721), (684, 685, 721), (685, 686, 721), (686, 687, 721), (687, 688, 721), (688, 689, 721), (689, 690, 721), (690, 691, 721), (691, 692, 721), (692, 693, 721), (693, 694, 721), (694, 695, 721), (695, 696, 721), (696, 697, 721), (697, 698, 721), (698, 699, 721), (699, 700, 721), (700, 701, 721), (701, 702, 721), (702, 703, 721), (703, 704, 721), (704, 705, 721), (705, 706, 721), (706, 707, 721), (707, 708, 721), (708, 709, 721), (709, 710, 721), (710, 711, 721), (711, 712, 721), (712, 713, 721), (713, 714, 721), (714, 715, 721), (715, 716, 721), (716, 717, 721), (717, 718, 721), (718, 719, 721), (719, 720, 721), (720, 673, 721)])
me_cactus_barrel_body_mesh.polygons.foreach_set('use_smooth', [True] * 768)
me_cactus_barrel_body_mesh.materials.append(mat_material_cactus_body)
me_cactus_barrel_body_mesh.update()
me_cactus_barrel_spines_mesh = bpy.data.meshes.new('Cactus_Barrel_Spines_Mesh')
me_cactus_barrel_spines_mesh.from_pydata([(0.281, 0.0052, 0.1304), (0.2804, 3.184e-19, 0.1356), (0.281, -0.0052, 0.1304), (0.2816, -9.552e-19, 0.1253), (0.3188, 0.0, 0.1346), (0.2407, 0.145, 0.1304), (0.2428, 0.1402, 0.1356), (0.2459, 0.136, 0.1304), (0.2438, 0.1408, 0.1253), (0.276, 0.1594, 0.1346), (0.136, 0.2459, 0.1304), (0.1402, 0.2428, 0.1356), (0.145, 0.2407, 0.1304), (0.1408, 0.2438, 0.1253), (0.1594, 0.276, 0.1346), (-0.0052, 0.281, 0.1304), (1.685e-17, 0.2804, 0.1356), (0.0052, 0.281, 0.1304), (1.82e-17, 0.2816, 0.1253), (1.952e-17, 0.3188, 0.1346), (-0.145, 0.2407, 0.1304), (-0.1402, 0.2428, 0.1356), (-0.136, 0.2459, 0.1304), (-0.1408, 0.2438, 0.1253), (-0.1594, 0.276, 0.1346), (-0.2459, 0.136, 0.1304), (-0.2428, 0.1402, 0.1356), (-0.2407, 0.145, 0.1304), (-0.2438, 0.1408, 0.1253), (-0.276, 0.1594, 0.1346), (-0.281, -0.0052, 0.1304), (-0.2804, 3.402e-17, 0.1356), (-0.281, 0.0052, 0.1304), (-0.2816, 3.544e-17, 0.1253), (-0.3188, 3.904e-17, 0.1346), (-0.2407, -0.145, 0.1304), (-0.2428, -0.1402, 0.1356), (-0.2459, -0.136, 0.1304), (-0.2438, -0.1408, 0.1253), (-0.276, -0.1594, 0.1346), (-0.136, -0.2459, 0.1304), (-0.1402, -0.2428, 0.1356), (-0.145, -0.2407, 0.1304), (-0.1408, -0.2438, 0.1253), (-0.1594, -0.276, 0.1346), (0.0052, -0.281, 0.1304), (-5.119e-17, -0.2804, 0.1356), (-0.0052, -0.281, 0.1304), (-5.268e-17, -0.2816, 0.1253), (-5.855e-17, -0.3188, 0.1346), (0.145, -0.2407, 0.1304), (0.1402, -0.2428, 0.1356), (0.136, -0.2459, 0.1304), (0.1408, -0.2438, 0.1253), (0.1594, -0.276, 0.1346), (0.2459, -0.136, 0.1304), (0.2428, -0.1402, 0.1356), (0.2407, -0.145, 0.1304), (0.2438, -0.1408, 0.1253), (0.276, -0.1594, 0.1346), (0.3453, 0.0052, 0.2109), (0.3449, 3.184e-19, 0.2161), (0.3453, -0.0052, 0.2109), (0.3456, -9.552e-19, 0.2057), (0.3832, 0.0, 0.2135), (0.2964, 0.1771, 0.2109), (0.2987, 0.1725, 0.2161), (0.3016, 0.1681, 0.2109), (0.2993, 0.1728, 0.2057), (0.3318, 0.1916, 0.2135), (0.1681, 0.3016, 0.2109), (0.1725, 0.2987, 0.2161), (0.1771, 0.2964, 0.2109), (0.1728, 0.2993, 0.2057), (0.1916, 0.3318, 0.2135), (-0.0052, 0.3453, 0.2109), (2.08e-17, 0.3449, 0.2161), (0.0052, 0.3453, 0.2109), (2.212e-17, 0.3456, 0.2057), (2.346e-17, 0.3832, 0.2135), (-0.1771, 0.2964, 0.2109), (-0.1725, 0.2987, 0.2161), (-0.1681, 0.3016, 0.2109), (-0.1728, 0.2993, 0.2057), (-0.1916, 0.3318, 0.2135), (-0.3016, 0.1681, 0.2109), (-0.2987, 0.1725, 0.2161), (-0.2964, 0.1771, 0.2109), (-0.2993, 0.1728, 0.2057), (-0.3318, 0.1916, 0.2135), (-0.3453, -0.0052, 0.2109), (-0.3449, 4.192e-17, 0.2161), (-0.3453, 0.0052, 0.2109), (-0.3456, 4.328e-17, 0.2057), (-0.3832, 4.693e-17, 0.2135), (-0.2964, -0.1771, 0.2109), (-0.2987, -0.1725, 0.2161), (-0.3016, -0.1681, 0.2109), (-0.2993, -0.1728, 0.2057), (-0.3318, -0.1916, 0.2135), (-0.1681, -0.3016, 0.2109), (-0.1725, -0.2987, 0.2161), (-0.1771, -0.2964, 0.2109), (-0.1728, -0.2993, 0.2057), (-0.1916, -0.3318, 0.2135), (0.0052, -0.3453, 0.2109), (-6.304e-17, -0.3449, 0.2161), (-0.0052, -0.3453, 0.2109), (-6.445e-17, -0.3456, 0.2057), (-7.039e-17, -0.3832, 0.2135), (0.1771, -0.2964, 0.2109), (0.1725, -0.2987, 0.2161), (0.1681, -0.3016, 0.2109), (0.1728, -0.2993, 0.2057), (0.1916, -0.3318, 0.2135), (0.3016, -0.1681, 0.2109), (0.2987, -0.1725, 0.2161), (0.2964, -0.1771, 0.2109), (0.2993, -0.1728, 0.2057), (0.3318, -0.1916, 0.2135), (0.3722, 0.0052, 0.2976), (0.3721, 3.184e-19, 0.3028), (0.3722, -0.0052, 0.2976), (0.3722, -9.552e-19, 0.2924), (0.4102, 0.0, 0.298), (0.3197, 0.1906, 0.2976), (0.3223, 0.1861, 0.3028), (0.3249, 0.1816, 0.2976), (0.3224, 0.1861, 0.2924), (0.3552, 0.2051, 0.298), (0.1816, 0.3249, 0.2976), (0.1861, 0.3223, 0.3028), (0.1906, 0.3197, 0.2976), (0.1861, 0.3224, 0.2924), (0.2051, 0.3552, 0.298), (-0.0052, 0.3722, 0.2976), (2.247e-17, 0.3721, 0.3028), (0.0052, 0.3722, 0.2976), (2.375e-17, 0.3722, 0.2924), (2.512e-17, 0.4102, 0.298), (-0.1906, 0.3197, 0.2976), (-0.1861, 0.3223, 0.3028), (-0.1816, 0.3249, 0.2976), (-0.1861, 0.3224, 0.2924), (-0.2051, 0.3552, 0.298), (-0.3249, 0.1816, 0.2976), (-0.3223, 0.1861, 0.3028), (-0.3197, 0.1906, 0.2976), (-0.3224, 0.1861, 0.2924), (-0.3552, 0.2051, 0.298), (-0.3722, -0.0052, 0.2976), (-0.3721, 4.525e-17, 0.3028), (-0.3722, 0.0052, 0.2976), (-0.3722, 4.654e-17, 0.2924), (-0.4102, 5.023e-17, 0.298), (-0.3197, -0.1906, 0.2976), (-0.3223, -0.1861, 0.3028), (-0.3249, -0.1816, 0.2976), (-0.3224, -0.1861, 0.2924), (-0.3552, -0.2051, 0.298), (-0.1816, -0.3249, 0.2976), (-0.1861, -0.3223, 0.3028), (-0.1906, -0.3197, 0.2976), (-0.1861, -0.3224, 0.2924), (-0.2051, -0.3552, 0.298), (0.0052, -0.3722, 0.2976), (-6.804e-17, -0.3721, 0.3028), (-0.0052, -0.3722, 0.2976), (-6.933e-17, -0.3722, 0.2924), (-7.535e-17, -0.4102, 0.298), (0.1906, -0.3197, 0.2976), (0.1861, -0.3223, 0.3028), (0.1816, -0.3249, 0.2976), (0.1861, -0.3224, 0.2924), (0.2051, -0.3552, 0.298), (0.3249, -0.1816, 0.2976), (0.3223, -0.1861, 0.3028), (0.3197, -0.1906, 0.2976), (0.3224, -0.1861, 0.2924), (0.3552, -0.2051, 0.298), (0.3573, 0.0052, 0.3843), (0.3575, 3.184e-19, 0.3895), (0.3573, -0.0052, 0.3843), (0.357, -9.552e-19, 0.3791), (0.3952, 0.0, 0.3823), (0.3068, 0.1831, 0.3843), (0.3096, 0.1788, 0.3895), (0.312, 0.1741, 0.3843), (0.3092, 0.1785, 0.3791), (0.3423, 0.1976, 0.3823), (0.1741, 0.312, 0.3843), (0.1788, 0.3096, 0.3895), (0.1831, 0.3068, 0.3843), (0.1785, 0.3092, 0.3791), (0.1976, 0.3423, 0.3823), (-0.0052, 0.3573, 0.3843), (2.157e-17, 0.3575, 0.3895), (0.0052, 0.3573, 0.3843), (2.282e-17, 0.357, 0.3791), (2.42e-17, 0.3952, 0.3823), (-0.1831, 0.3068, 0.3843), (-0.1788, 0.3096, 0.3895), (-0.1741, 0.312, 0.3843), (-0.1785, 0.3092, 0.3791), (-0.1976, 0.3423, 0.3823), (-0.312, 0.1741, 0.3843), (-0.3096, 0.1788, 0.3895), (-0.3068, 0.1831, 0.3843), (-0.3092, 0.1785, 0.3791), (-0.3423, 0.1976, 0.3823), (-0.3573, -0.0052, 0.3843), (-0.3575, 4.347e-17, 0.3895), (-0.3573, 0.0052, 0.3843), (-0.357, 4.468e-17, 0.3791), (-0.3952, 4.84e-17, 0.3823), (-0.3068, -0.1831, 0.3843), (-0.3096, -0.1788, 0.3895), (-0.312, -0.1741, 0.3843), (-0.3092, -0.1785, 0.3791), (-0.3423, -0.1976, 0.3823), (-0.1741, -0.312, 0.3843), (-0.1788, -0.3096, 0.3895), (-0.1831, -0.3068, 0.3843), (-0.1785, -0.3092, 0.3791), (-0.1976, -0.3423, 0.3823), (0.0052, -0.3573, 0.3843), (-6.536e-17, -0.3575, 0.3895), (-0.0052, -0.3573, 0.3843), (-6.654e-17, -0.357, 0.3791), (-7.26e-17, -0.3952, 0.3823), (0.1831, -0.3068, 0.3843), (0.1788, -0.3096, 0.3895), (0.1741, -0.312, 0.3843), (0.1785, -0.3092, 0.3791), (0.1976, -0.3423, 0.3823), (0.312, -0.1741, 0.3843), (0.3096, -0.1788, 0.3895), (0.3068, -0.1831, 0.3843), (0.3092, -0.1785, 0.3791), (0.3423, -0.1976, 0.3823), (0.2995, 0.0052, 0.471), (0.3, 3.184e-19, 0.4762), (0.2995, -0.0052, 0.471), (0.2989, -9.552e-19, 0.4658), (0.3373, 0.0, 0.4671), (0.2567, 0.1542, 0.471), (0.2598, 0.15, 0.4762), (0.2619, 0.1452, 0.471), (0.2589, 0.1495, 0.4658), (0.2921, 0.1686, 0.4671), (0.1452, 0.2619, 0.471), (0.15, 0.2598, 0.4762), (0.1542, 0.2567, 0.471), (0.1495, 0.2589, 0.4658), (0.1686, 0.2921, 0.4671), (-0.0052, 0.2995, 0.471), (1.805e-17, 0.3, 0.4762), (0.0052, 0.2995, 0.471), (1.926e-17, 0.2989, 0.4658), (2.065e-17, 0.3373, 0.4671), (-0.1542, 0.2567, 0.471), (-0.15, 0.2598, 0.4762), (-0.1452, 0.2619, 0.471), (-0.1495, 0.2589, 0.4658), (-0.1686, 0.2921, 0.4671), (-0.2619, 0.1452, 0.471), (-0.2598, 0.15, 0.4762), (-0.2567, 0.1542, 0.471), (-0.2589, 0.1495, 0.4658), (-0.2921, 0.1686, 0.4671), (-0.2995, -0.0052, 0.471), (-0.3, 3.642e-17, 0.4762), (-0.2995, 0.0052, 0.471), (-0.2989, 3.756e-17, 0.4658), (-0.3373, 4.13e-17, 0.4671), (-0.2567, -0.1542, 0.471), (-0.2598, -0.15, 0.4762), (-0.2619, -0.1452, 0.471), (-0.2589, -0.1495, 0.4658), (-0.2921, -0.1686, 0.4671), (-0.1452, -0.2619, 0.471), (-0.15, -0.2598, 0.4762), (-0.1542, -0.2567, 0.471), (-0.1495, -0.2589, 0.4658), (-0.1686, -0.2921, 0.4671), (0.0052, -0.2995, 0.471), (-5.479e-17, -0.3, 0.4762), (-0.0052, -0.2995, 0.471), (-5.587e-17, -0.2989, 0.4658), (-6.195e-17, -0.3373, 0.4671), (0.1542, -0.2567, 0.471), (0.15, -0.2598, 0.4762), (0.1452, -0.2619, 0.471), (0.1495, -0.2589, 0.4658), (0.1686, -0.2921, 0.4671), (0.2619, -0.1452, 0.471), (0.2598, -0.15, 0.4762), (0.2567, -0.1542, 0.471), (0.2589, -0.1495, 0.4658), (0.2921, -0.1686, 0.4671)], [], [(0, 1, 4), (1, 2, 4), (2, 3, 4), (3, 0, 4), (5, 6, 9), (6, 7, 9), (7, 8, 9), (8, 5, 9), (10, 11, 14), (11, 12, 14), (12, 13, 14), (13, 10, 14), (15, 16, 19), (16, 17, 19), (17, 18, 19), (18, 15, 19), (20, 21, 24), (21, 22, 24), (22, 23, 24), (23, 20, 24), (25, 26, 29), (26, 27, 29), (27, 28, 29), (28, 25, 29), (30, 31, 34), (31, 32, 34), (32, 33, 34), (33, 30, 34), (35, 36, 39), (36, 37, 39), (37, 38, 39), (38, 35, 39), (40, 41, 44), (41, 42, 44), (42, 43, 44), (43, 40, 44), (45, 46, 49), (46, 47, 49), (47, 48, 49), (48, 45, 49), (50, 51, 54), (51, 52, 54), (52, 53, 54), (53, 50, 54), (55, 56, 59), (56, 57, 59), (57, 58, 59), (58, 55, 59), (60, 61, 64), (61, 62, 64), (62, 63, 64), (63, 60, 64), (65, 66, 69), (66, 67, 69), (67, 68, 69), (68, 65, 69), (70, 71, 74), (71, 72, 74), (72, 73, 74), (73, 70, 74), (75, 76, 79), (76, 77, 79), (77, 78, 79), (78, 75, 79), (80, 81, 84), (81, 82, 84), (82, 83, 84), (83, 80, 84), (85, 86, 89), (86, 87, 89), (87, 88, 89), (88, 85, 89), (90, 91, 94), (91, 92, 94), (92, 93, 94), (93, 90, 94), (95, 96, 99), (96, 97, 99), (97, 98, 99), (98, 95, 99), (100, 101, 104), (101, 102, 104), (102, 103, 104), (103, 100, 104), (105, 106, 109), (106, 107, 109), (107, 108, 109), (108, 105, 109), (110, 111, 114), (111, 112, 114), (112, 113, 114), (113, 110, 114), (115, 116, 119), (116, 117, 119), (117, 118, 119), (118, 115, 119), (120, 121, 124), (121, 122, 124), (122, 123, 124), (123, 120, 124), (125, 126, 129), (126, 127, 129), (127, 128, 129), (128, 125, 129), (130, 131, 134), (131, 132, 134), (132, 133, 134), (133, 130, 134), (135, 136, 139), (136, 137, 139), (137, 138, 139), (138, 135, 139), (140, 141, 144), (141, 142, 144), (142, 143, 144), (143, 140, 144), (145, 146, 149), (146, 147, 149), (147, 148, 149), (148, 145, 149), (150, 151, 154), (151, 152, 154), (152, 153, 154), (153, 150, 154), (155, 156, 159), (156, 157, 159), (157, 158, 159), (158, 155, 159), (160, 161, 164), (161, 162, 164), (162, 163, 164), (163, 160, 164), (165, 166, 169), (166, 167, 169), (167, 168, 169), (168, 165, 169), (170, 171, 174), (171, 172, 174), (172, 173, 174), (173, 170, 174), (175, 176, 179), (176, 177, 179), (177, 178, 179), (178, 175, 179), (180, 181, 184), (181, 182, 184), (182, 183, 184), (183, 180, 184), (185, 186, 189), (186, 187, 189), (187, 188, 189), (188, 185, 189), (190, 191, 194), (191, 192, 194), (192, 193, 194), (193, 190, 194), (195, 196, 199), (196, 197, 199), (197, 198, 199), (198, 195, 199), (200, 201, 204), (201, 202, 204), (202, 203, 204), (203, 200, 204), (205, 206, 209), (206, 207, 209), (207, 208, 209), (208, 205, 209), (210, 211, 214), (211, 212, 214), (212, 213, 214), (213, 210, 214), (215, 216, 219), (216, 217, 219), (217, 218, 219), (218, 215, 219), (220, 221, 224), (221, 222, 224), (222, 223, 224), (223, 220, 224), (225, 226, 229), (226, 227, 229), (227, 228, 229), (228, 225, 229), (230, 231, 234), (231, 232, 234), (232, 233, 234), (233, 230, 234), (235, 236, 239), (236, 237, 239), (237, 238, 239), (238, 235, 239), (240, 241, 244), (241, 242, 244), (242, 243, 244), (243, 240, 244), (245, 246, 249), (246, 247, 249), (247, 248, 249), (248, 245, 249), (250, 251, 254), (251, 252, 254), (252, 253, 254), (253, 250, 254), (255, 256, 259), (256, 257, 259), (257, 258, 259), (258, 255, 259), (260, 261, 264), (261, 262, 264), (262, 263, 264), (263, 260, 264), (265, 266, 269), (266, 267, 269), (267, 268, 269), (268, 265, 269), (270, 271, 274), (271, 272, 274), (272, 273, 274), (273, 270, 274), (275, 276, 279), (276, 277, 279), (277, 278, 279), (278, 275, 279), (280, 281, 284), (281, 282, 284), (282, 283, 284), (283, 280, 284), (285, 286, 289), (286, 287, 289), (287, 288, 289), (288, 285, 289), (290, 291, 294), (291, 292, 294), (292, 293, 294), (293, 290, 294), (295, 296, 299), (296, 297, 299), (297, 298, 299), (298, 295, 299)])
me_cactus_barrel_spines_mesh.materials.append(mat_material_cactus_spines)
me_cactus_barrel_spines_mesh.update()

# ---- objects
ob_cactus_barrel_root = bpy.data.objects.new('Cactus_Barrel_Root', None)
ob_cactus_barrel_body = bpy.data.objects.new('Cactus_Barrel_Body', me_cactus_barrel_body_mesh)
ob_cactus_barrel_spines = bpy.data.objects.new('Cactus_Barrel_Spines', me_cactus_barrel_spines_mesh)

# ---- transforms, parenting, visibility, modifiers, constraints
ob_cactus_barrel_root.location = (0.0, 0.0, 0.0)
ob_cactus_barrel_root.empty_display_size = 0.12
ob_cactus_barrel_body.parent = ob_cactus_barrel_root
ob_cactus_barrel_body.location = (0.0, 0.0, 0.0)
ob_cactus_barrel_spines.parent = ob_cactus_barrel_root
ob_cactus_barrel_spines.location = (0.0, 0.0, 0.0)

# ---- collection membership
col_gameassets_cactusplants.objects.link(ob_cactus_barrel_root)
col_gameassets_cactusplants.objects.link(ob_cactus_barrel_body)
col_gameassets_cactusplants.objects.link(ob_cactus_barrel_spines)

# ---- scene / render settings (as saved in the file)
scene.frame_start = 1; scene.frame_end = 250; scene.frame_set(1)
scene.render.engine = 'BLENDER_EEVEE_NEXT'
scene.render.bake_bias = 0.0
scene.render.bake_samples = 0
scene.cycles.sampling_pattern = 'TABULATED_SOBOL'
scene.eevee.use_volume_custom_range = False
bpy.context.view_layer.update()

# ---- added for rendering (the .blend has no active camera and no usable light): camera, sun
cam_auto = bpy.data.cameras.new('AutoCamera')
cam_auto.lens = 50.0
cam_auto.sensor_width = 36.0
cam_auto.clip_end = 1000.0
ob_auto_camera = bpy.data.objects.new('AutoCamera', cam_auto)
scene.collection.objects.link(ob_auto_camera)
ob_auto_camera.location = (1.21706, -1.46048, 1.28365)
ob_auto_camera.rotation_euler = (1.09748, -7.21219e-08, 0.694738)
scene.camera = ob_auto_camera
light_auto_sun = bpy.data.lights.new('AutoSun', 'SUN')
light_auto_sun.energy = 3.0
light_auto_sun.angle = 0.0523599
ob_auto_sun = bpy.data.objects.new('AutoSun', light_auto_sun)
scene.collection.objects.link(ob_auto_sun)
ob_auto_sun.rotation_euler = (0.872665, 0.174533, 0.523599)
bpy.context.view_layer.update()
